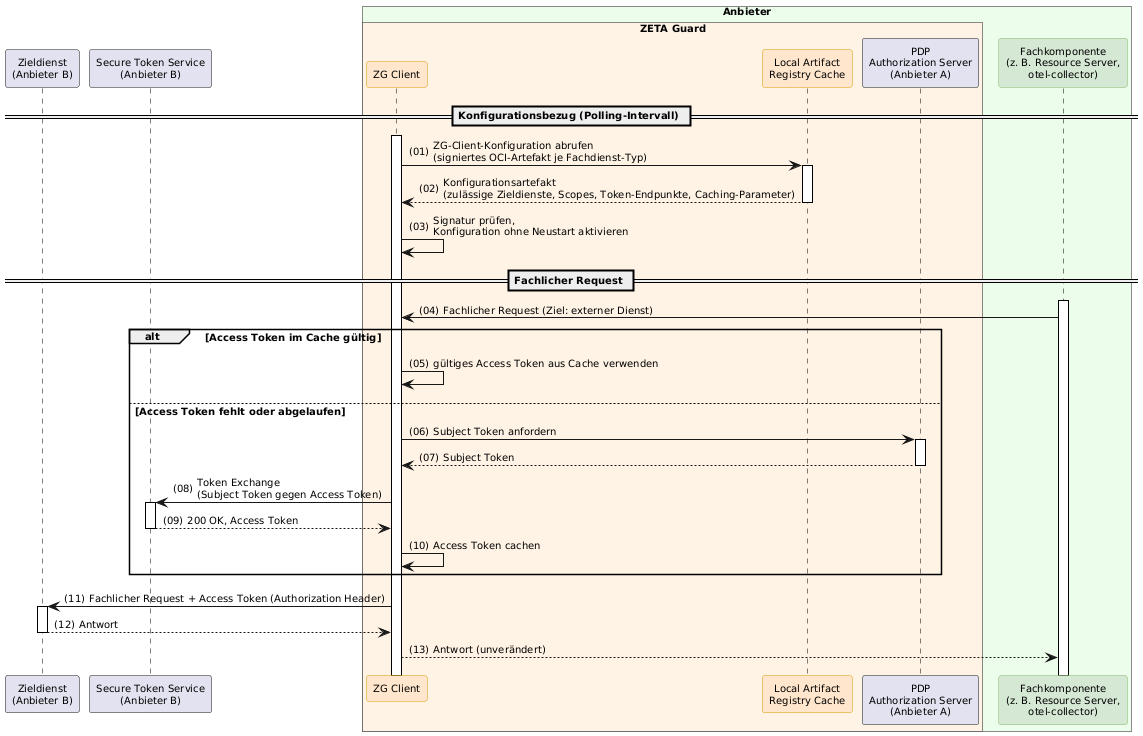

The diagram above was rendered by PlantUML. Its source (embedded in the PNG):
@startuml "Abb-ZETA-Dienst-zu-Dienst-Kommunikation-mit-ZG-Client"
!include ../puml-layout.txt

participant "Zieldienst\n(Anbieter B)" as ZDB
participant "Secure Token Service\n(Anbieter B)" as STSB

box "Anbieter" PROVIDER_COLOR
  box "ZETA Guard" ZETA_GUARD_COLOR
    participant "ZG Client" as ZGC <<zeta>>
    participant "Local Artifact\nRegistry Cache" as LARC <<zeta>>
    participant "PDP\nAuthorization Server\n(Anbieter A)" as ASA
  end box
  participant "Fachkomponente\n(z. B. Resource Server,\notel-collector)" as FK <<provider>>
end box

== Konfigurationsbezug (Polling-Intervall) ==
ZGC++
ZGC -> LARC++ : ZG-Client-Konfiguration abrufen\n(signiertes OCI-Artefakt je Fachdienst-Typ)
LARC --> ZGC-- : Konfigurationsartefakt\n(zulässige Zieldienste, Scopes, Token-Endpunkte, Caching-Parameter)
ZGC -> ZGC : Signatur prüfen,\nKonfiguration ohne Neustart aktivieren

== Fachlicher Request ==
FK++
FK -> ZGC : Fachlicher Request (Ziel: externer Dienst)

alt Access Token im Cache gültig
    ZGC -> ZGC : gültiges Access Token aus Cache verwenden
else Access Token fehlt oder abgelaufen
    ZGC -> ASA++ : Subject Token anfordern
    ASA --> ZGC-- : Subject Token
    ZGC -> STSB++ : Token Exchange\n(Subject Token gegen Access Token)
    STSB --> ZGC-- : 200 OK, Access Token
    ZGC -> ZGC : Access Token cachen
end

ZGC -> ZDB++ : Fachlicher Request + Access Token (Authorization Header)
ZDB --> ZGC-- : Antwort
ZGC --> FK : Antwort (unverändert)

@enduml